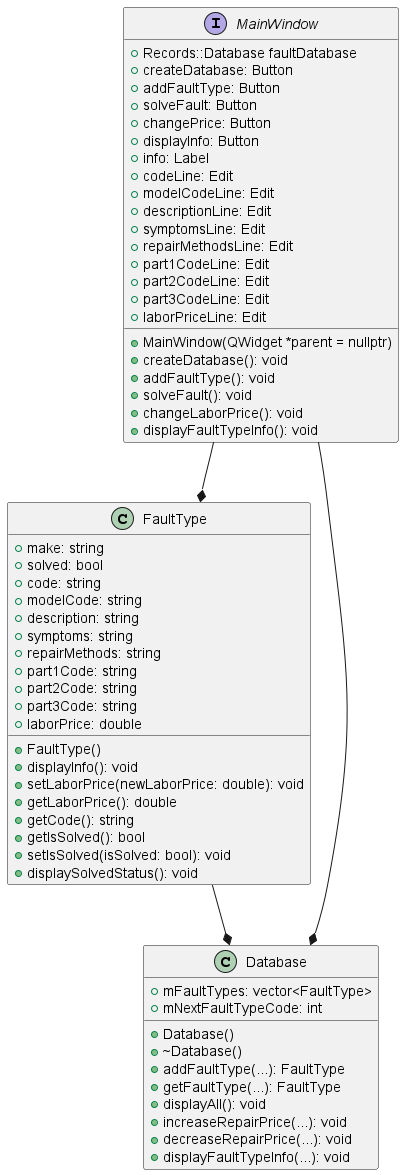

The diagram above was rendered by PlantUML. Its source (embedded in the PNG):
@startuml
interface MainWindow {
  + MainWindow(QWidget *parent = nullptr)
  + Records::Database faultDatabase
  + createDatabase: Button
  + addFaultType: Button
  + solveFault: Button
  + changePrice: Button
  + displayInfo: Button
  + info: Label
  + codeLine: Edit
  + modelCodeLine: Edit
  + descriptionLine: Edit
  + symptomsLine: Edit
  + repairMethodsLine: Edit
  + part1CodeLine: Edit
  + part2CodeLine: Edit
  + part3CodeLine: Edit
  + laborPriceLine: Edit
  + createDatabase(): void 
  + addFaultType(): void 
  + solveFault(): void 
  + changeLaborPrice(): void 
  + displayFaultTypeInfo(): void 
}

class FaultType {
  + make: string
  + solved: bool
  + code: string
  + modelCode: string
  + description: string
  + symptoms: string
  + repairMethods: string
  + part1Code: string
  + part2Code: string
  + part3Code: string
  + laborPrice: double
  + FaultType()
  + displayInfo(): void
  + setLaborPrice(newLaborPrice: double): void
  + getLaborPrice(): double
  + getCode(): string
  + getIsSolved(): bool
  + setIsSolved(isSolved: bool): void
  + displaySolvedStatus(): void
}

class Database {
  + mFaultTypes: vector<FaultType>
  + mNextFaultTypeCode: int
  + Database()
  + ~Database()
  + addFaultType(...): FaultType
  + getFaultType(...): FaultType
  + displayAll(): void
  + increaseRepairPrice(...): void
  + decreaseRepairPrice(...): void
  + displayFaultTypeInfo(...): void
}

MainWindow --* FaultType
MainWindow --* Database
FaultType --* Database
@enduml